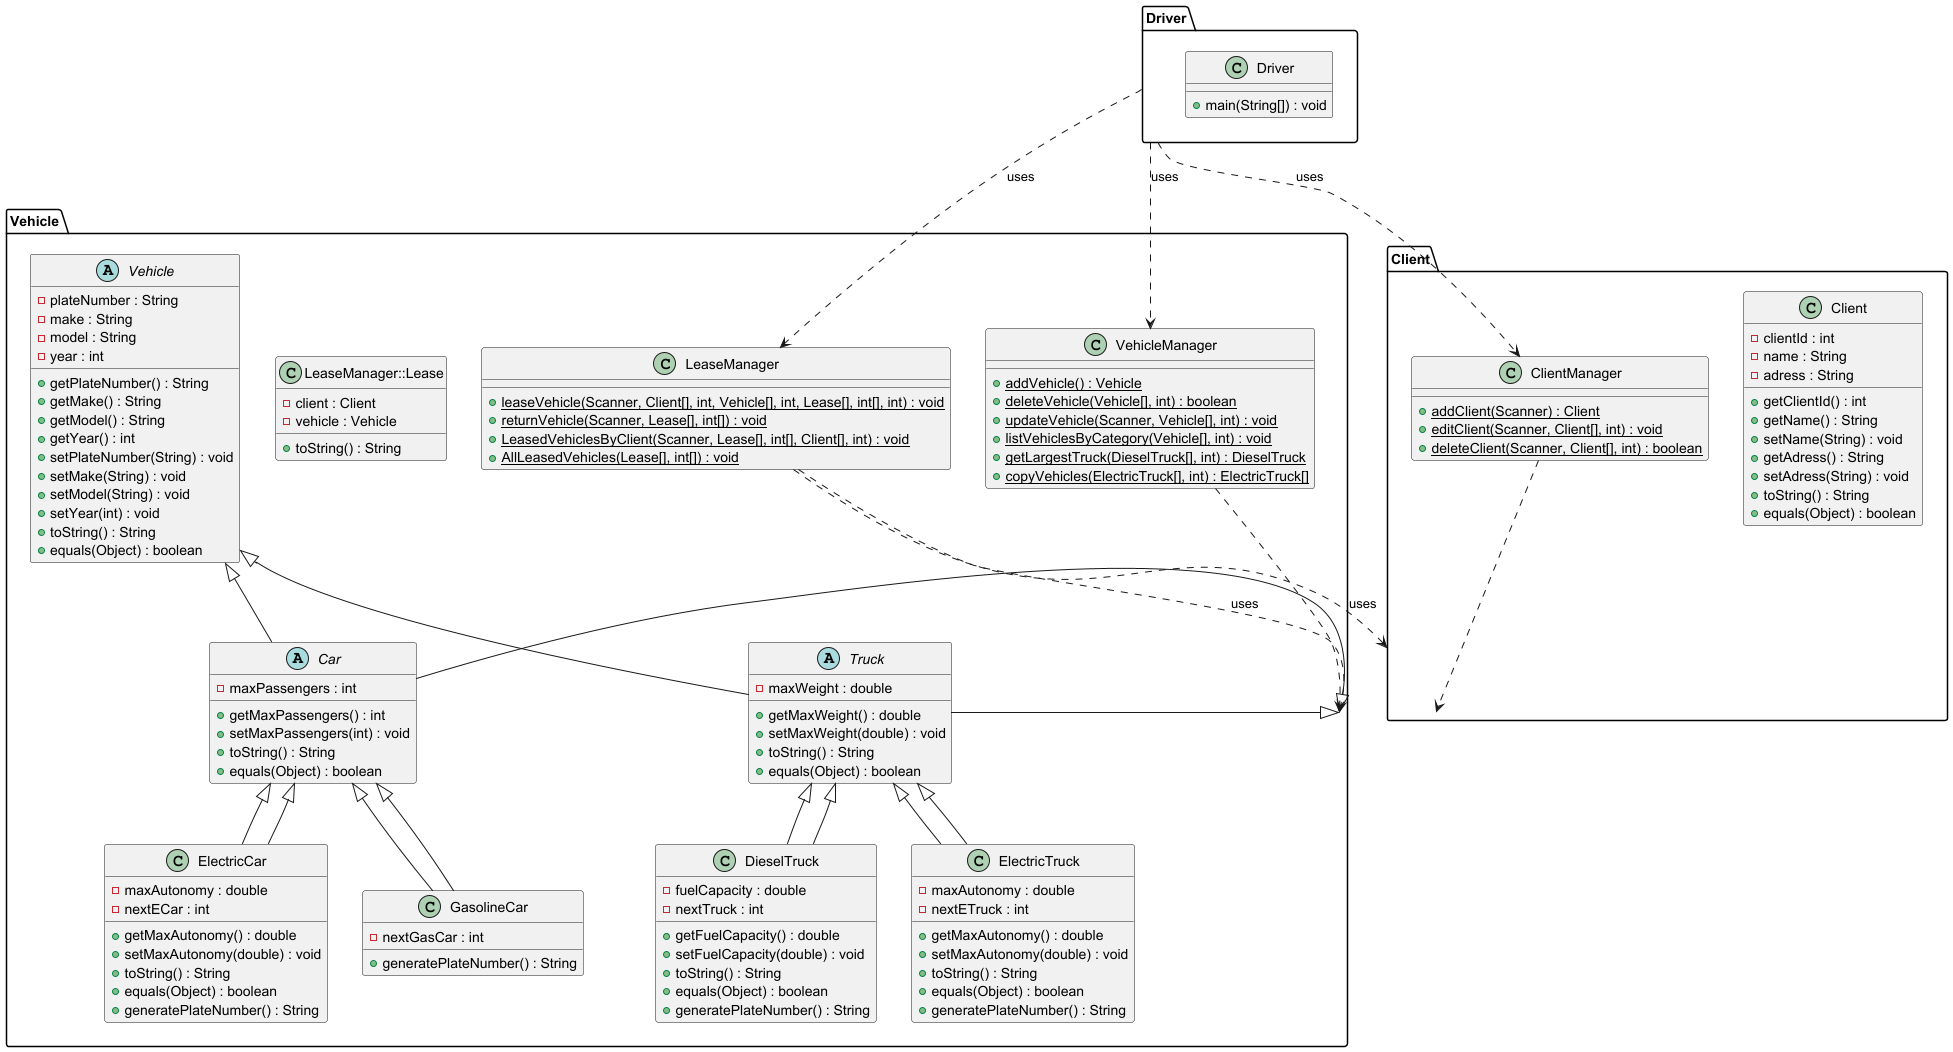

The diagram above was rendered by PlantUML. Its source (embedded in the PNG):
@startuml
'==================== Packages ====================

package "Vehicle" {
    ' Abstract base class
    abstract class Vehicle {
        - plateNumber : String
        - make : String
        - model : String
        - year : int
        + getPlateNumber() : String
        + getMake() : String
        + getModel() : String
        + getYear() : int
        + setPlateNumber(String) : void
        + setMake(String) : void
        + setModel(String) : void
        + setYear(int) : void
        + toString() : String
        + equals(Object) : boolean
    }
    
    ' Car hierarchy
    abstract class Car extends Vehicle {
        - maxPassengers : int
        + getMaxPassengers() : int
        + setMaxPassengers(int) : void
        + toString() : String
        + equals(Object) : boolean
    }
    
    class ElectricCar extends Car {
        - maxAutonomy : double
        - nextECar : int
        + getMaxAutonomy() : double
        + setMaxAutonomy(double) : void
        + toString() : String
        + equals(Object) : boolean
        + generatePlateNumber() : String
    }
    
    class GasolineCar extends Car {
        - nextGasCar : int
        + generatePlateNumber() : String
    }
    
    ' Truck hierarchy
    abstract class Truck extends Vehicle {
        - maxWeight : double
        + getMaxWeight() : double
        + setMaxWeight(double) : void
        + toString() : String
        + equals(Object) : boolean
    }
    
    class DieselTruck extends Truck {
        - fuelCapacity : double
        - nextTruck : int
        + getFuelCapacity() : double
        + setFuelCapacity(double) : void
        + toString() : String
        + equals(Object) : boolean
        + generatePlateNumber() : String
    }
    
    class ElectricTruck extends Truck {
        - maxAutonomy : double
        - nextETruck : int
        + getMaxAutonomy() : double
        + setMaxAutonomy(double) : void
        + toString() : String
        + equals(Object) : boolean
        + generatePlateNumber() : String
    }
    
    ' LeaseManager with its nested Lease class
    class LeaseManager {
        {static} + leaseVehicle(Scanner, Client[], int, Vehicle[], int, Lease[], int[], int) : void
        {static} + returnVehicle(Scanner, Lease[], int[]) : void
        {static} + LeasedVehiclesByClient(Scanner, Lease[], int[], Client[], int) : void
        {static} + AllLeasedVehicles(Lease[], int[]) : void
    }
    
    class LeaseManager::Lease {
        - client : Client
        - vehicle : Vehicle
        + toString() : String
    }
    
    ' VehicleManager with additional operations
    class VehicleManager {
        {static} + addVehicle() : Vehicle
        {static} + deleteVehicle(Vehicle[], int) : boolean
        {static} + updateVehicle(Scanner, Vehicle[], int) : void
        {static} + listVehiclesByCategory(Vehicle[], int) : void
        {static} + getLargestTruck(DieselTruck[], int) : DieselTruck
        {static} + copyVehicles(ElectricTruck[], int) : ElectricTruck[]
    }
}

package "Client" {
    class Client {
        - clientId : int
        - name : String
        - adress : String
        + getClientId() : int
        + getName() : String
        + setName(String) : void
        + getAdress() : String
        + setAdress(String) : void
        + toString() : String
        + equals(Object) : boolean
    }
    
    class ClientManager {
        {static} + addClient(Scanner) : Client
        {static} + editClient(Scanner, Client[], int) : void
        {static} + deleteClient(Scanner, Client[], int) : boolean
    }
}

package "Driver" {
    class Driver {
        + main(String[]) : void
    }
}

'==================== Relationships ====================

Vehicle <|-- Car
Vehicle <|-- Truck
Car <|-- ElectricCar
Car <|-- GasolineCar
Truck <|-- DieselTruck
Truck <|-- ElectricTruck

' LeaseManager depends on Client and Vehicle
LeaseManager ..> Client : uses
LeaseManager ..> Vehicle : uses

' VehicleManager uses Vehicle types
VehicleManager ..> Vehicle

' ClientManager manages Client
ClientManager ..> Client

' Driver uses the managers
Driver ..> VehicleManager : uses
Driver ..> LeaseManager : uses
Driver ..> ClientManager : uses

@enduml